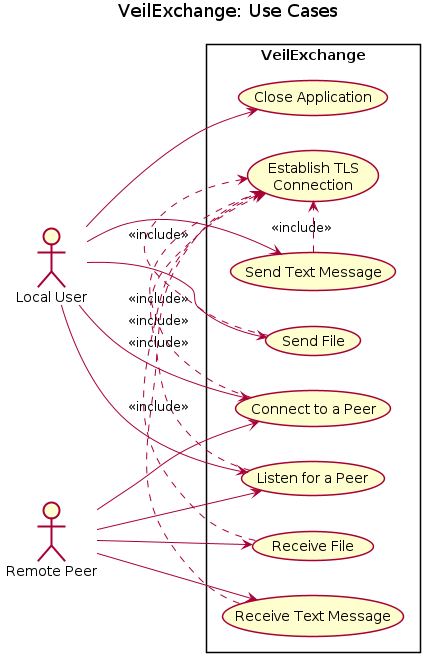

The diagram above was rendered by PlantUML. Its source (embedded in the PNG):
@startuml
title VeilExchange: Use Cases

skinparam BackgroundColor white
skinparam Shadowing false

left to right direction

actor "Local User" as USER
actor "Remote Peer" as PEER

rectangle "VeilExchange" {
    usecase "Listen for a Peer" as UC1
    usecase "Connect to a Peer" as UC2
    usecase "Establish TLS\nConnection" as UC3
    usecase "Send Text Message" as UC4
    usecase "Receive Text Message" as UC5
    usecase "Send File" as UC6
    usecase "Receive File" as UC7
    usecase "Close Application" as UC8
}

USER --> UC1
USER --> UC2
USER --> UC4
USER --> UC6
USER --> UC8

PEER --> UC1
PEER --> UC2
PEER --> UC5
PEER --> UC7

UC1 .> UC3 : <<include>>
UC2 .> UC3 : <<include>>
UC4 .> UC3 : <<include>>
UC5 .> UC3 : <<include>>
UC6 .> UC3 : <<include>>
UC7 .> UC3 : <<include>>

@enduml